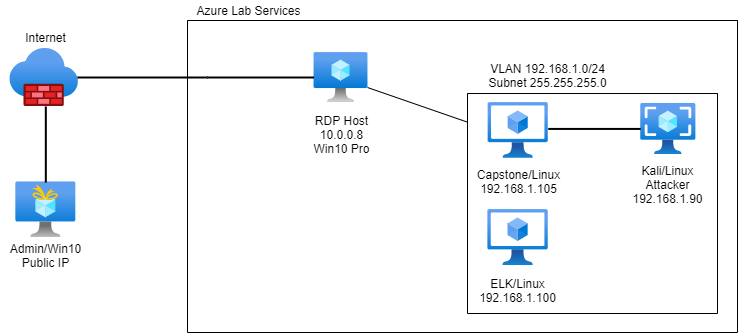

The diagram above was exported from draw.io. Its source (the exported page's mxGraphModel, read from the mxfile embedded in the PNG):
<mxGraphModel dx="782" dy="436" grid="1" gridSize="10" guides="1" tooltips="1" connect="1" arrows="1" fold="1" page="1" pageScale="1" pageWidth="850" pageHeight="1100" math="0" shadow="0">
  <root>
    <mxCell id="0" />
    <mxCell id="1" parent="0" />
    <mxCell id="Sbcj6JcrdwaHL9l592iu-1" value="" style="aspect=fixed;html=1;points=[];align=center;image;fontSize=12;image=img/lib/azure2/compute/Virtual_Machine.svg;" parent="1" vertex="1">
      <mxGeometry x="346.55" y="140" width="53.91" height="50" as="geometry" />
    </mxCell>
    <mxCell id="Sbcj6JcrdwaHL9l592iu-2" value="" style="aspect=fixed;html=1;points=[];align=center;image;fontSize=12;image=img/lib/azure2/compute/Virtual_Machines_Classic.svg;" parent="1" vertex="1">
      <mxGeometry x="520.66" y="190" width="60.1" height="55.75" as="geometry" />
    </mxCell>
    <mxCell id="Sbcj6JcrdwaHL9l592iu-3" value="" style="aspect=fixed;html=1;points=[];align=center;image;fontSize=12;image=img/lib/azure2/compute/Virtual_Machines_Classic.svg;" parent="1" vertex="1">
      <mxGeometry x="520.38" y="297" width="60.38" height="56" as="geometry" />
    </mxCell>
    <mxCell id="Sbcj6JcrdwaHL9l592iu-11" value="" style="aspect=fixed;html=1;points=[];align=center;image;fontSize=12;image=img/lib/azure2/networking/Firewalls.svg;" parent="1" vertex="1">
      <mxGeometry x="42.32" y="136" width="68.63" height="58" as="geometry" />
    </mxCell>
    <mxCell id="Sbcj6JcrdwaHL9l592iu-12" value="" style="aspect=fixed;html=1;points=[];align=center;image;fontSize=12;image=img/lib/azure2/general/Free_Services.svg;" parent="1" vertex="1">
      <mxGeometry x="48.32" y="269.37" width="60" height="55.59" as="geometry" />
    </mxCell>
    <mxCell id="Sbcj6JcrdwaHL9l592iu-13" value="Internet" style="text;html=1;align=center;verticalAlign=middle;resizable=0;points=[];autosize=1;strokeColor=none;fillColor=none;" parent="1" vertex="1">
      <mxGeometry x="48.32" y="115" width="60" height="20" as="geometry" />
    </mxCell>
    <mxCell id="Sbcj6JcrdwaHL9l592iu-16" value="Admin/Win10&lt;br&gt;Public IP" style="text;html=1;align=center;verticalAlign=middle;resizable=0;points=[];autosize=1;strokeColor=none;fillColor=none;" parent="1" vertex="1">
      <mxGeometry x="33.32" y="327.96000000000004" width="90" height="30" as="geometry" />
    </mxCell>
    <mxCell id="Sbcj6JcrdwaHL9l592iu-19" value="Azure Lab Services" style="text;html=1;align=center;verticalAlign=middle;resizable=0;points=[];autosize=1;strokeColor=none;fillColor=none;" parent="1" vertex="1">
      <mxGeometry x="221.01" y="88" width="120" height="20" as="geometry" />
    </mxCell>
    <mxCell id="Sbcj6JcrdwaHL9l592iu-22" value="Capstone/Linux&lt;br&gt;192.168.1.105" style="text;html=1;align=center;verticalAlign=middle;resizable=0;points=[];autosize=1;strokeColor=none;fillColor=none;" parent="1" vertex="1">
      <mxGeometry x="500.65999999999997" y="253.87" width="100" height="30" as="geometry" />
    </mxCell>
    <mxCell id="Sbcj6JcrdwaHL9l592iu-23" value="ELK/Linux&lt;br&gt;192.168.1.100" style="text;html=1;align=center;verticalAlign=middle;resizable=0;points=[];autosize=1;strokeColor=none;fillColor=none;" parent="1" vertex="1">
      <mxGeometry x="505" y="363" width="90" height="30" as="geometry" />
    </mxCell>
    <mxCell id="Sbcj6JcrdwaHL9l592iu-26" value="RDP Host&lt;br&gt;10.0.0.8&lt;br&gt;Win10 Pro" style="text;html=1;align=center;verticalAlign=middle;resizable=0;points=[];autosize=1;strokeColor=none;fillColor=none;" parent="1" vertex="1">
      <mxGeometry x="338.5" y="197" width="70" height="50" as="geometry" />
    </mxCell>
    <mxCell id="Sbcj6JcrdwaHL9l592iu-50" style="edgeStyle=none;rounded=0;orthogonalLoop=1;jettySize=auto;html=1;entryX=0.139;entryY=0.993;entryDx=0;entryDy=0;entryPerimeter=0;" parent="1" source="Sbcj6JcrdwaHL9l592iu-22" target="Sbcj6JcrdwaHL9l592iu-22" edge="1">
      <mxGeometry relative="1" as="geometry" />
    </mxCell>
    <mxCell id="RZhKme1qAYbZ1UrXZuNY-39" value="" style="line;strokeWidth=2;direction=south;html=1;" parent="1" vertex="1">
      <mxGeometry x="73.32" y="194" width="10" height="76" as="geometry" />
    </mxCell>
    <mxCell id="RZhKme1qAYbZ1UrXZuNY-42" value="" style="line;strokeWidth=2;html=1;" parent="1" vertex="1">
      <mxGeometry x="240" y="160" width="106.55" height="10" as="geometry" />
    </mxCell>
    <mxCell id="RZhKme1qAYbZ1UrXZuNY-43" value="" style="line;strokeWidth=2;html=1;" parent="1" vertex="1">
      <mxGeometry x="110" y="160" width="130" height="10" as="geometry" />
    </mxCell>
    <mxCell id="RZhKme1qAYbZ1UrXZuNY-51" value="" style="swimlane;startSize=0;" parent="1" vertex="1">
      <mxGeometry x="500" y="181" width="250" height="220" as="geometry" />
    </mxCell>
    <mxCell id="RZhKme1qAYbZ1UrXZuNY-55" value="" style="endArrow=none;html=1;entryX=0.512;entryY=0.974;entryDx=0;entryDy=0;entryPerimeter=0;" parent="1" edge="1">
      <mxGeometry width="50" height="50" relative="1" as="geometry">
        <mxPoint x="400" y="175" as="sourcePoint" />
        <mxPoint x="500.00275" y="209.65599999999995" as="targetPoint" />
      </mxGeometry>
    </mxCell>
    <mxCell id="RZhKme1qAYbZ1UrXZuNY-59" value="" style="swimlane;startSize=0;" parent="1" vertex="1">
      <mxGeometry x="220" y="108" width="550" height="312" as="geometry" />
    </mxCell>
    <mxCell id="Sbcj6JcrdwaHL9l592iu-18" value="VLAN 192.168.1.0/24&lt;br&gt;Subnet 255.255.255.0" style="text;html=1;align=center;verticalAlign=middle;resizable=0;points=[];autosize=1;strokeColor=none;fillColor=none;" parent="RZhKme1qAYbZ1UrXZuNY-59" vertex="1">
      <mxGeometry x="295.25" y="40" width="130" height="30" as="geometry" />
    </mxCell>
    <mxCell id="w1hofkRN-Aq1uERphsJZ-1" value="" style="aspect=fixed;html=1;points=[];align=center;image;fontSize=12;image=img/lib/azure2/compute/Images.svg;" vertex="1" parent="RZhKme1qAYbZ1UrXZuNY-59">
      <mxGeometry x="453.25" y="82.87" width="55.13" height="51.13" as="geometry" />
    </mxCell>
    <mxCell id="Sbcj6JcrdwaHL9l592iu-20" value="Kali/Linux&lt;br&gt;Attacker&lt;br&gt;192.168.1.90" style="text;html=1;align=center;verticalAlign=middle;resizable=0;points=[];autosize=1;strokeColor=none;fillColor=none;" parent="RZhKme1qAYbZ1UrXZuNY-59" vertex="1">
      <mxGeometry x="435.25" y="139" width="90" height="50" as="geometry" />
    </mxCell>
    <mxCell id="RZhKme1qAYbZ1UrXZuNY-52" value="" style="line;strokeWidth=2;html=1;" parent="RZhKme1qAYbZ1UrXZuNY-59" vertex="1">
      <mxGeometry x="360.75" y="103.43" width="92.5" height="10" as="geometry" />
    </mxCell>
  </root>
</mxGraphModel>